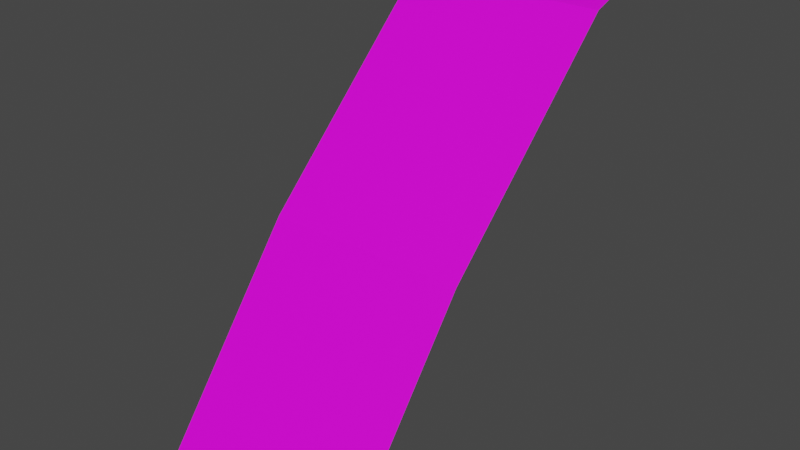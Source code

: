 # Source: ladera.blend  (saved by Blender 2.91.10; exported with 4.5.12 LTS)
import bpy
from mathutils import Matrix  # noqa: F401  (used for matrix-valued properties, if any)

bpy.ops.wm.read_factory_settings(use_empty=True)
scene = bpy.context.scene
scene.name = 'Scene'

# ---- collections
col_collection = bpy.data.collections.new('Collection'); scene.collection.children.link(col_collection)

# ---- images (referenced by path relative to the original .blend; pixels are not part of the script)
import os
ASSET_DIR = os.environ.get("B2B_ASSET_DIR", "")  # directory of the original .blend (textures are referenced by path, not embedded)
HERE = os.path.dirname(os.path.abspath(__file__))  # packed textures are extracted next to this script under _unpacked/

def load_image(name, relpath, width, height, colorspace="sRGB"):
    """Load a texture the original file referenced (path relative to the .blend, or extracted next to this script)."""
    p = next((c for c in (os.path.join(HERE, relpath), os.path.join(ASSET_DIR, relpath)) if relpath and os.path.exists(c)), "")
    if p:
        img = bpy.data.images.load(p, check_existing=True)
        img.name = name
    else:  # same state as the original file: an image datablock whose file is absent (Cycles renders it pink)
        img = bpy.data.images.new(name, width, height)
        img.source = "FILE"
        img.filepath = "//" + (relpath or name)
    img.colorspace_settings.name = colorspace
    return img
img_tileset_png_001 = load_image('Tileset.png.001', 'Tileset.png', 1024, 1024, 'sRGB')

# ---- materials (node trees are filled in below, after node groups)
mat_material = bpy.data.materials.new('Material')
mat_material.alpha_threshold = 0.0
mat_material.use_transparent_shadow = False
mat_material.line_color = (0.0, 0.0, 0.0, 1.0)

# ---- material node trees
mat_material.use_nodes = True; mat_material.node_tree.nodes.clear()
_N = mat_material.node_tree.nodes; _L = mat_material.node_tree.links
n0 = _N.new('ShaderNodeOutputMaterial'); n0.name = 'Material Output'; n0.location = (300, 300)
n1 = _N.new('ShaderNodeBsdfPrincipled'); n1.name = 'Principled BSDF'; n1.location = (10, 300)
n1.distribution = 'GGX'
n1.subsurface_method = 'BURLEY'
n1.inputs[2].default_value = 0.4
n1.inputs[3].default_value = 1.45
n1.inputs[27].default_value = (0.0, 0.0, 0.0, 1.0)
n1.inputs[28].default_value = 1.0
n2 = _N.new('ShaderNodeTexImage'); n2.name = 'Image Texture'; n2.location = (-346, 214)
n2.image = img_tileset_png_001
n2.extension = 'EXTEND'
_L.new(n1.outputs[0], n0.inputs[0])
_L.new(n2.outputs[0], n1.inputs[0])
n0.is_active_output = True

# ---- world
world_world = bpy.data.worlds.new('World'); scene.world = world_world
world_world.use_nodes = True; world_world.node_tree.nodes.clear()
_N = world_world.node_tree.nodes; _L = world_world.node_tree.links
n0 = _N.new('ShaderNodeOutputWorld'); n0.name = 'World Output'; n0.location = (300, 300)
n1 = _N.new('ShaderNodeBackground'); n1.name = 'Background'; n1.location = (10, 300)
n1.inputs[0].default_value = (0.05088, 0.05088, 0.05088, 1.0)
_L.new(n1.outputs[0], n0.inputs[0])
n0.is_active_output = True
world_world.color = (0.05088, 0.05088, 0.05088)
world_world.use_sun_shadow = False
world_world.sun_shadow_jitter_overblur = 0.0

# ---- meshes
me_cube = bpy.data.meshes.new('Cube')
me_cube.from_pydata([(0.5, 0.5, 0.5), (0.5, 0.35, 0.45), (0.5, -0.5, -0.5), (0.0, 0.35, 0.45), (0.0, -0.5, -0.5), (0.0, 0.5, 0.5), (0.5, -0.125, -0.01), (0.0, -0.125, -0.01)], [], [(5, 3, 1), (6, 1, 3), (2, 6, 7), (7, 4, 2), (3, 7, 6), (1, 0, 5)])
_uv = me_cube.uv_layers.new(name='UVMap')
_uv.uv.foreach_set('vector', [0.9924, 0.07319, 0.9924, 0.0704, 0.9998, 0.0704, 0.9997, 0.007812, 0.9997, 0.01516, 0.9925, 0.01516, 0.9997, 0.0004625, 0.9997, 0.007812, 0.9925, 0.007812, 0.9925, 0.007812, 0.9925, 0.0004625, 0.9997, 0.0004625, 0.9925, 0.01516, 0.9925, 0.007812, 0.9997, 0.007812, 0.9998, 0.0704, 0.9998, 0.07319, 0.9924, 0.07319])
me_cube.materials.append(mat_material)
me_cube.use_remesh_preserve_volume = False
me_cube.use_remesh_preserve_attributes = False
me_cube.use_mirror_vertex_groups = False
me_cube.update()

# ---- objects
ob_cube = bpy.data.objects.new('Cube', me_cube)

# ---- transforms, parenting, visibility, modifiers, constraints
ob_cube.location = (0.0, 0.0, 0.0)
ob_cube.lock_rotations_4d = False
ob_cube.empty_display_type = 'ARROWS'
ob_cube.lineart.crease_threshold = 0.0

# ---- collection membership
col_collection.objects.link(ob_cube)

# ---- scene / render settings (as saved in the file)
scene.frame_start = 1; scene.frame_end = 250; scene.frame_set(1)
scene.render.engine = 'BLENDER_EEVEE_NEXT'
scene.cycles.use_denoising = False
scene.cycles.samples = 128
scene.cycles.sampling_pattern = 'TABULATED_SOBOL'
scene.cycles.use_adaptive_sampling = False
scene.cycles.use_light_tree = False
scene.view_settings.view_transform = 'Filmic'
bpy.context.view_layer.update()

# ---- added for rendering (the .blend has no active camera and no usable light): camera, sun
cam_auto = bpy.data.cameras.new('AutoCamera')
cam_auto.lens = 50.0
cam_auto.sensor_width = 36.0
cam_auto.clip_end = 1000.0
ob_auto_camera = bpy.data.objects.new('AutoCamera', cam_auto)
scene.collection.objects.link(ob_auto_camera)
ob_auto_camera.location = (1.63784, -1.6654, 1.11027)
ob_auto_camera.rotation_euler = (1.09748, -7.21219e-08, 0.694738)
scene.camera = ob_auto_camera
light_auto_sun = bpy.data.lights.new('AutoSun', 'SUN')
light_auto_sun.energy = 3.0
light_auto_sun.angle = 0.0523599
ob_auto_sun = bpy.data.objects.new('AutoSun', light_auto_sun)
scene.collection.objects.link(ob_auto_sun)
ob_auto_sun.rotation_euler = (0.872665, 0.174533, 0.523599)
bpy.context.view_layer.update()
